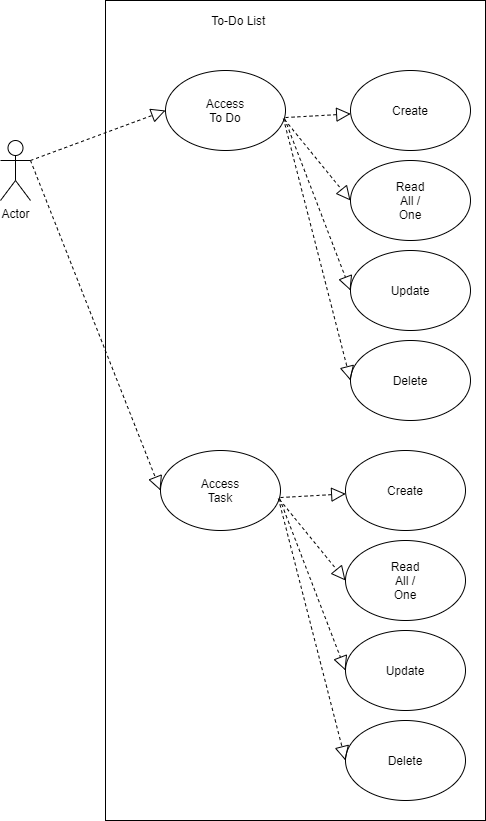

The diagram above was exported from draw.io. Its source (the exported page's mxGraphModel, read from the mxfile embedded in the PNG):
<mxGraphModel dx="1422" dy="794" grid="1" gridSize="10" guides="1" tooltips="1" connect="1" arrows="1" fold="1" page="1" pageScale="1" pageWidth="850" pageHeight="1100" math="0" shadow="0" extFonts="Permanent Marker^https://fonts.googleapis.com/css?family=Permanent+Marker">
  <root>
    <mxCell id="0" />
    <mxCell id="1" parent="0" />
    <mxCell id="ljMFHKN9sXLPRBgmh4DS-1" value="Actor" style="shape=umlActor;verticalLabelPosition=bottom;verticalAlign=top;html=1;outlineConnect=0;" parent="1" vertex="1">
      <mxGeometry x="130" y="350" width="30" height="60" as="geometry" />
    </mxCell>
    <mxCell id="ljMFHKN9sXLPRBgmh4DS-2" value="" style="rounded=0;whiteSpace=wrap;html=1;" parent="1" vertex="1">
      <mxGeometry x="235" y="210" width="380" height="820" as="geometry" />
    </mxCell>
    <mxCell id="ljMFHKN9sXLPRBgmh4DS-3" value="To-Do List&amp;nbsp;" style="text;html=1;strokeColor=none;fillColor=none;align=center;verticalAlign=middle;whiteSpace=wrap;rounded=0;" parent="1" vertex="1">
      <mxGeometry x="325" y="220" width="90" height="20" as="geometry" />
    </mxCell>
    <mxCell id="ljMFHKN9sXLPRBgmh4DS-4" value="" style="ellipse;whiteSpace=wrap;html=1;" parent="1" vertex="1">
      <mxGeometry x="295" y="280" width="120" height="80" as="geometry" />
    </mxCell>
    <mxCell id="ljMFHKN9sXLPRBgmh4DS-5" value="Access&lt;br&gt;To Do" style="text;html=1;strokeColor=none;fillColor=none;align=center;verticalAlign=middle;whiteSpace=wrap;rounded=0;" parent="1" vertex="1">
      <mxGeometry x="335" y="310" width="40" height="20" as="geometry" />
    </mxCell>
    <mxCell id="ljMFHKN9sXLPRBgmh4DS-6" value="" style="ellipse;whiteSpace=wrap;html=1;" parent="1" vertex="1">
      <mxGeometry x="480" y="280" width="120" height="80" as="geometry" />
    </mxCell>
    <mxCell id="ljMFHKN9sXLPRBgmh4DS-7" value="" style="ellipse;whiteSpace=wrap;html=1;" parent="1" vertex="1">
      <mxGeometry x="480" y="370" width="120" height="80" as="geometry" />
    </mxCell>
    <mxCell id="ljMFHKN9sXLPRBgmh4DS-8" value="" style="ellipse;whiteSpace=wrap;html=1;" parent="1" vertex="1">
      <mxGeometry x="480" y="460" width="120" height="80" as="geometry" />
    </mxCell>
    <mxCell id="ljMFHKN9sXLPRBgmh4DS-9" value="" style="ellipse;whiteSpace=wrap;html=1;" parent="1" vertex="1">
      <mxGeometry x="480" y="550" width="120" height="80" as="geometry" />
    </mxCell>
    <mxCell id="ljMFHKN9sXLPRBgmh4DS-10" value="Create" style="text;html=1;strokeColor=none;fillColor=none;align=center;verticalAlign=middle;whiteSpace=wrap;rounded=0;" parent="1" vertex="1">
      <mxGeometry x="520" y="310" width="40" height="20" as="geometry" />
    </mxCell>
    <mxCell id="ljMFHKN9sXLPRBgmh4DS-11" value="Read All / One" style="text;html=1;strokeColor=none;fillColor=none;align=center;verticalAlign=middle;whiteSpace=wrap;rounded=0;" parent="1" vertex="1">
      <mxGeometry x="520" y="400" width="40" height="20" as="geometry" />
    </mxCell>
    <mxCell id="ljMFHKN9sXLPRBgmh4DS-12" value="Update" style="text;html=1;strokeColor=none;fillColor=none;align=center;verticalAlign=middle;whiteSpace=wrap;rounded=0;" parent="1" vertex="1">
      <mxGeometry x="520" y="490" width="40" height="20" as="geometry" />
    </mxCell>
    <mxCell id="ljMFHKN9sXLPRBgmh4DS-13" value="Delete" style="text;html=1;strokeColor=none;fillColor=none;align=center;verticalAlign=middle;whiteSpace=wrap;rounded=0;" parent="1" vertex="1">
      <mxGeometry x="520" y="580" width="40" height="20" as="geometry" />
    </mxCell>
    <mxCell id="ljMFHKN9sXLPRBgmh4DS-14" value="" style="endArrow=block;dashed=1;endFill=0;endSize=12;html=1;exitX=1;exitY=0.588;exitDx=0;exitDy=0;exitPerimeter=0;" parent="1" source="ljMFHKN9sXLPRBgmh4DS-4" target="ljMFHKN9sXLPRBgmh4DS-6" edge="1">
      <mxGeometry width="160" relative="1" as="geometry">
        <mxPoint x="340" y="410" as="sourcePoint" />
        <mxPoint x="500" y="410" as="targetPoint" />
      </mxGeometry>
    </mxCell>
    <mxCell id="ljMFHKN9sXLPRBgmh4DS-15" value="" style="endArrow=block;dashed=1;endFill=0;endSize=12;html=1;exitX=0.992;exitY=0.613;exitDx=0;exitDy=0;exitPerimeter=0;entryX=0;entryY=0.5;entryDx=0;entryDy=0;" parent="1" source="ljMFHKN9sXLPRBgmh4DS-4" target="ljMFHKN9sXLPRBgmh4DS-7" edge="1">
      <mxGeometry width="160" relative="1" as="geometry">
        <mxPoint x="425" y="337.03999999999996" as="sourcePoint" />
        <mxPoint x="490.21056633586727" y="333.3482082851915" as="targetPoint" />
      </mxGeometry>
    </mxCell>
    <mxCell id="ljMFHKN9sXLPRBgmh4DS-16" value="" style="endArrow=block;dashed=1;endFill=0;endSize=12;html=1;exitX=0.992;exitY=0.6;exitDx=0;exitDy=0;exitPerimeter=0;entryX=0;entryY=0.5;entryDx=0;entryDy=0;" parent="1" source="ljMFHKN9sXLPRBgmh4DS-4" target="ljMFHKN9sXLPRBgmh4DS-8" edge="1">
      <mxGeometry width="160" relative="1" as="geometry">
        <mxPoint x="424.03999999999996" y="339.03999999999996" as="sourcePoint" />
        <mxPoint x="490" y="420" as="targetPoint" />
      </mxGeometry>
    </mxCell>
    <mxCell id="ljMFHKN9sXLPRBgmh4DS-17" value="" style="endArrow=block;dashed=1;endFill=0;endSize=12;html=1;entryX=0;entryY=0.5;entryDx=0;entryDy=0;exitX=0.983;exitY=0.602;exitDx=0;exitDy=0;exitPerimeter=0;" parent="1" source="ljMFHKN9sXLPRBgmh4DS-4" target="ljMFHKN9sXLPRBgmh4DS-9" edge="1">
      <mxGeometry width="160" relative="1" as="geometry">
        <mxPoint x="410" y="330" as="sourcePoint" />
        <mxPoint x="490" y="510" as="targetPoint" />
      </mxGeometry>
    </mxCell>
    <mxCell id="ljMFHKN9sXLPRBgmh4DS-18" value="" style="ellipse;whiteSpace=wrap;html=1;" parent="1" vertex="1">
      <mxGeometry x="290" y="660" width="120" height="80" as="geometry" />
    </mxCell>
    <mxCell id="ljMFHKN9sXLPRBgmh4DS-19" value="Access Task" style="text;html=1;strokeColor=none;fillColor=none;align=center;verticalAlign=middle;whiteSpace=wrap;rounded=0;" parent="1" vertex="1">
      <mxGeometry x="330" y="690" width="40" height="20" as="geometry" />
    </mxCell>
    <mxCell id="ljMFHKN9sXLPRBgmh4DS-20" value="" style="ellipse;whiteSpace=wrap;html=1;" parent="1" vertex="1">
      <mxGeometry x="475" y="660" width="120" height="80" as="geometry" />
    </mxCell>
    <mxCell id="ljMFHKN9sXLPRBgmh4DS-21" value="" style="ellipse;whiteSpace=wrap;html=1;" parent="1" vertex="1">
      <mxGeometry x="475" y="750" width="120" height="80" as="geometry" />
    </mxCell>
    <mxCell id="ljMFHKN9sXLPRBgmh4DS-22" value="" style="ellipse;whiteSpace=wrap;html=1;" parent="1" vertex="1">
      <mxGeometry x="475" y="840" width="120" height="80" as="geometry" />
    </mxCell>
    <mxCell id="ljMFHKN9sXLPRBgmh4DS-23" value="" style="ellipse;whiteSpace=wrap;html=1;" parent="1" vertex="1">
      <mxGeometry x="475" y="930" width="120" height="80" as="geometry" />
    </mxCell>
    <mxCell id="ljMFHKN9sXLPRBgmh4DS-24" value="Create" style="text;html=1;strokeColor=none;fillColor=none;align=center;verticalAlign=middle;whiteSpace=wrap;rounded=0;" parent="1" vertex="1">
      <mxGeometry x="515" y="690" width="40" height="20" as="geometry" />
    </mxCell>
    <mxCell id="ljMFHKN9sXLPRBgmh4DS-25" value="Read All / One" style="text;html=1;strokeColor=none;fillColor=none;align=center;verticalAlign=middle;whiteSpace=wrap;rounded=0;" parent="1" vertex="1">
      <mxGeometry x="515" y="780" width="40" height="20" as="geometry" />
    </mxCell>
    <mxCell id="ljMFHKN9sXLPRBgmh4DS-26" value="Update" style="text;html=1;strokeColor=none;fillColor=none;align=center;verticalAlign=middle;whiteSpace=wrap;rounded=0;" parent="1" vertex="1">
      <mxGeometry x="515" y="870" width="40" height="20" as="geometry" />
    </mxCell>
    <mxCell id="ljMFHKN9sXLPRBgmh4DS-27" value="Delete" style="text;html=1;strokeColor=none;fillColor=none;align=center;verticalAlign=middle;whiteSpace=wrap;rounded=0;" parent="1" vertex="1">
      <mxGeometry x="515" y="960" width="40" height="20" as="geometry" />
    </mxCell>
    <mxCell id="ljMFHKN9sXLPRBgmh4DS-28" value="" style="endArrow=block;dashed=1;endFill=0;endSize=12;html=1;exitX=1;exitY=0.588;exitDx=0;exitDy=0;exitPerimeter=0;" parent="1" source="ljMFHKN9sXLPRBgmh4DS-18" target="ljMFHKN9sXLPRBgmh4DS-20" edge="1">
      <mxGeometry width="160" relative="1" as="geometry">
        <mxPoint x="335" y="790" as="sourcePoint" />
        <mxPoint x="495" y="790" as="targetPoint" />
      </mxGeometry>
    </mxCell>
    <mxCell id="ljMFHKN9sXLPRBgmh4DS-29" value="" style="endArrow=block;dashed=1;endFill=0;endSize=12;html=1;exitX=0.992;exitY=0.613;exitDx=0;exitDy=0;exitPerimeter=0;entryX=0;entryY=0.5;entryDx=0;entryDy=0;" parent="1" source="ljMFHKN9sXLPRBgmh4DS-18" target="ljMFHKN9sXLPRBgmh4DS-21" edge="1">
      <mxGeometry width="160" relative="1" as="geometry">
        <mxPoint x="420" y="717.04" as="sourcePoint" />
        <mxPoint x="485.21056633586727" y="713.3482082851915" as="targetPoint" />
      </mxGeometry>
    </mxCell>
    <mxCell id="ljMFHKN9sXLPRBgmh4DS-30" value="" style="endArrow=block;dashed=1;endFill=0;endSize=12;html=1;exitX=0.992;exitY=0.6;exitDx=0;exitDy=0;exitPerimeter=0;entryX=0;entryY=0.5;entryDx=0;entryDy=0;" parent="1" source="ljMFHKN9sXLPRBgmh4DS-18" target="ljMFHKN9sXLPRBgmh4DS-22" edge="1">
      <mxGeometry width="160" relative="1" as="geometry">
        <mxPoint x="419.03999999999996" y="719.04" as="sourcePoint" />
        <mxPoint x="485" y="800" as="targetPoint" />
      </mxGeometry>
    </mxCell>
    <mxCell id="ljMFHKN9sXLPRBgmh4DS-31" value="" style="endArrow=block;dashed=1;endFill=0;endSize=12;html=1;entryX=0;entryY=0.5;entryDx=0;entryDy=0;exitX=0.983;exitY=0.602;exitDx=0;exitDy=0;exitPerimeter=0;" parent="1" source="ljMFHKN9sXLPRBgmh4DS-18" target="ljMFHKN9sXLPRBgmh4DS-23" edge="1">
      <mxGeometry width="160" relative="1" as="geometry">
        <mxPoint x="405" y="710" as="sourcePoint" />
        <mxPoint x="485" y="890" as="targetPoint" />
      </mxGeometry>
    </mxCell>
    <mxCell id="ljMFHKN9sXLPRBgmh4DS-32" value="" style="endArrow=block;dashed=1;endFill=0;endSize=12;html=1;entryX=0;entryY=0.5;entryDx=0;entryDy=0;exitX=1;exitY=0.3333333333333333;exitDx=0;exitDy=0;exitPerimeter=0;" parent="1" source="ljMFHKN9sXLPRBgmh4DS-1" target="ljMFHKN9sXLPRBgmh4DS-4" edge="1">
      <mxGeometry width="160" relative="1" as="geometry">
        <mxPoint x="167.96000000000004" y="379.9999999999999" as="sourcePoint" />
        <mxPoint x="234.99999999999955" y="641.8399999999998" as="targetPoint" />
      </mxGeometry>
    </mxCell>
    <mxCell id="ljMFHKN9sXLPRBgmh4DS-33" value="" style="endArrow=block;dashed=1;endFill=0;endSize=12;html=1;entryX=0;entryY=0.5;entryDx=0;entryDy=0;" parent="1" target="ljMFHKN9sXLPRBgmh4DS-18" edge="1">
      <mxGeometry width="160" relative="1" as="geometry">
        <mxPoint x="160" y="370" as="sourcePoint" />
        <mxPoint x="304.9999999999957" y="329.9999999999998" as="targetPoint" />
      </mxGeometry>
    </mxCell>
  </root>
</mxGraphModel>